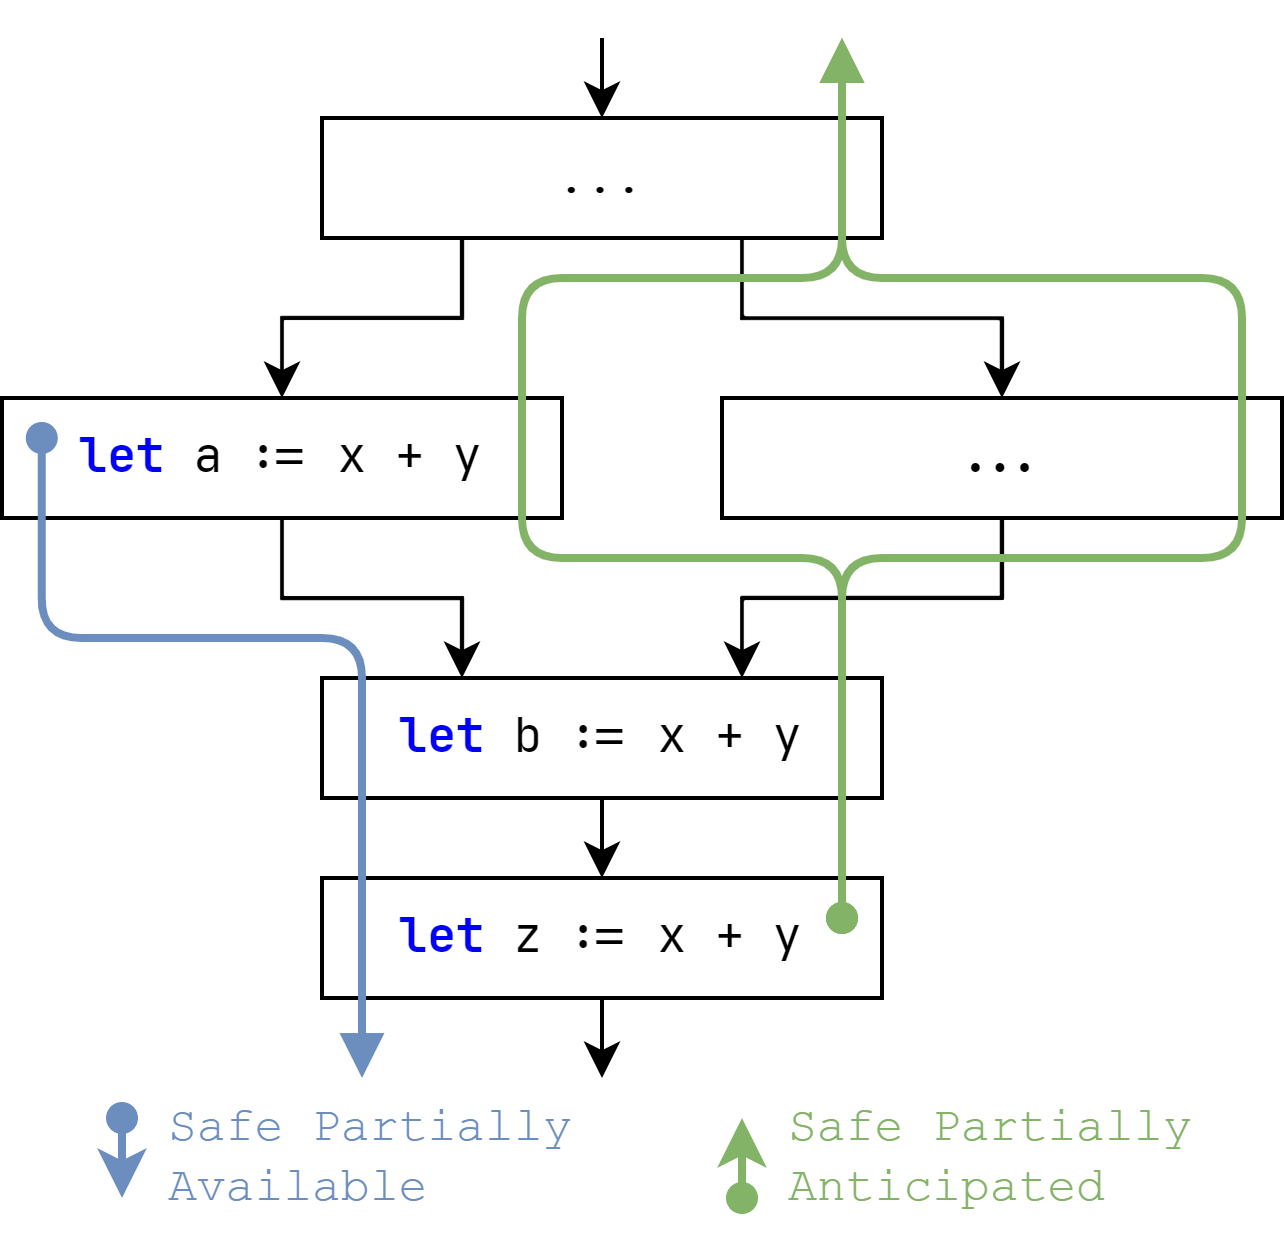

The diagram above was exported from draw.io. Its source (the exported page's mxGraphModel, read from the mxfile embedded in the PNG):
<mxGraphModel dx="1022" dy="779" grid="1" gridSize="10" guides="1" tooltips="1" connect="1" arrows="1" fold="1" page="1" pageScale="1" pageWidth="850" pageHeight="1100" math="0" shadow="0">
  <root>
    <mxCell id="0" />
    <mxCell id="1" parent="0" />
    <mxCell id="61" style="edgeStyle=orthogonalEdgeStyle;rounded=0;orthogonalLoop=1;jettySize=auto;html=1;exitX=0.5;exitY=1;exitDx=0;exitDy=0;entryX=0.25;entryY=0;entryDx=0;entryDy=0;" parent="1" source="79" target="66" edge="1">
      <mxGeometry relative="1" as="geometry">
        <mxPoint x="300" y="380" as="sourcePoint" />
      </mxGeometry>
    </mxCell>
    <mxCell id="91" style="edgeStyle=orthogonalEdgeStyle;html=1;fontFamily=Courier New;" parent="1" source="66" edge="1">
      <mxGeometry relative="1" as="geometry">
        <mxPoint x="390" y="470" as="targetPoint" />
      </mxGeometry>
    </mxCell>
    <mxCell id="66" value="&lt;font face=&quot;JetBrains mono&quot;&gt;&lt;b style=&quot;&quot;&gt;&lt;font style=&quot;&quot; color=&quot;#0000ff&quot;&gt;let&lt;/font&gt;&lt;/b&gt;&amp;nbsp;b := x + y&lt;/font&gt;" style="rounded=0;whiteSpace=wrap;html=1;fontFamily=Courier New;" parent="1" vertex="1">
      <mxGeometry x="320" y="420" width="140" height="30" as="geometry" />
    </mxCell>
    <mxCell id="76" style="edgeStyle=orthogonalEdgeStyle;rounded=0;html=1;exitX=0.25;exitY=1;exitDx=0;exitDy=0;entryX=0.5;entryY=0;entryDx=0;entryDy=0;strokeColor=#000000;strokeWidth=1;fontFamily=Courier New;fontSize=10;fontColor=#000000;startArrow=none;startFill=0;endArrow=classic;endFill=1;" parent="1" source="77" target="79" edge="1">
      <mxGeometry relative="1" as="geometry" />
    </mxCell>
    <mxCell id="82" style="edgeStyle=orthogonalEdgeStyle;html=1;exitX=0.75;exitY=1;exitDx=0;exitDy=0;entryX=0.5;entryY=0;entryDx=0;entryDy=0;rounded=0;" parent="1" source="77" target="81" edge="1">
      <mxGeometry relative="1" as="geometry">
        <mxPoint x="460" y="300" as="targetPoint" />
      </mxGeometry>
    </mxCell>
    <mxCell id="93" style="edgeStyle=orthogonalEdgeStyle;html=1;fontFamily=Courier New;entryX=0.5;entryY=0;entryDx=0;entryDy=0;" parent="1" target="77" edge="1">
      <mxGeometry relative="1" as="geometry">
        <mxPoint x="360" y="250" as="targetPoint" />
        <mxPoint x="390" y="260" as="sourcePoint" />
      </mxGeometry>
    </mxCell>
    <mxCell id="77" value="&lt;font face=&quot;Courier New&quot;&gt;...&lt;/font&gt;" style="rounded=0;whiteSpace=wrap;html=1;" parent="1" vertex="1">
      <mxGeometry x="320" y="280" width="140" height="30" as="geometry" />
    </mxCell>
    <mxCell id="79" value="&lt;font face=&quot;JetBrains Mono&quot;&gt;&lt;b style=&quot;color: rgb(0, 0, 255);&quot;&gt;let &lt;/b&gt;a := x + y&lt;/font&gt;" style="rounded=0;whiteSpace=wrap;html=1;strokeColor=#000000;fontFamily=Courier New;" parent="1" vertex="1">
      <mxGeometry x="240" y="350" width="140" height="30" as="geometry" />
    </mxCell>
    <mxCell id="80" value="" style="edgeStyle=orthogonalEdgeStyle;rounded=0;html=1;strokeColor=#000000;strokeWidth=1;fontFamily=Courier New;fontSize=10;fontColor=#000000;startArrow=none;startFill=0;endArrow=classic;endFill=1;entryX=0.75;entryY=0;entryDx=0;entryDy=0;" parent="1" source="81" target="66" edge="1">
      <mxGeometry relative="1" as="geometry" />
    </mxCell>
    <mxCell id="81" value="&lt;font face=&quot;JetBrains Mono&quot;&gt;&lt;b style=&quot;&quot;&gt;...&lt;/b&gt;&lt;/font&gt;" style="rounded=0;whiteSpace=wrap;html=1;fontFamily=Courier New;" parent="1" vertex="1">
      <mxGeometry x="420" y="350" width="140" height="30" as="geometry" />
    </mxCell>
    <mxCell id="94" value="&lt;font face=&quot;JetBrains mono&quot;&gt;&lt;b style=&quot;&quot;&gt;&lt;font style=&quot;&quot; color=&quot;#0000ff&quot;&gt;let&lt;/font&gt;&lt;/b&gt;&amp;nbsp;z := x + y&lt;/font&gt;" style="rounded=0;whiteSpace=wrap;html=1;fontFamily=Courier New;" parent="1" vertex="1">
      <mxGeometry x="320" y="470" width="140" height="30" as="geometry" />
    </mxCell>
    <mxCell id="96" value="" style="endArrow=classic;html=1;exitX=0.5;exitY=1;exitDx=0;exitDy=0;" parent="1" source="94" edge="1">
      <mxGeometry width="50" height="50" relative="1" as="geometry">
        <mxPoint x="260" y="510" as="sourcePoint" />
        <mxPoint x="390" y="520" as="targetPoint" />
      </mxGeometry>
    </mxCell>
    <mxCell id="97" style="edgeStyle=orthogonalEdgeStyle;rounded=1;html=1;fontFamily=Courier New;fontColor=#000000;fillColor=#dae8fc;strokeColor=#6c8ebf;strokeWidth=2;endArrow=block;endFill=1;startArrow=oval;startFill=1;exitX=0.071;exitY=0.333;exitDx=0;exitDy=0;exitPerimeter=0;" parent="1" source="79" edge="1">
      <mxGeometry relative="1" as="geometry">
        <mxPoint x="250" y="370" as="sourcePoint" />
        <mxPoint x="330" y="520" as="targetPoint" />
        <Array as="points">
          <mxPoint x="250" y="410" />
          <mxPoint x="330" y="410" />
        </Array>
      </mxGeometry>
    </mxCell>
    <mxCell id="98" style="edgeStyle=orthogonalEdgeStyle;rounded=1;html=1;fontFamily=Courier New;fontColor=#000000;fillColor=#dae8fc;strokeColor=#6c8ebf;strokeWidth=2;endArrow=classic;endFill=1;startArrow=oval;startFill=1;" parent="1" edge="1">
      <mxGeometry relative="1" as="geometry">
        <mxPoint x="270" y="530" as="sourcePoint" />
        <mxPoint x="270" y="550" as="targetPoint" />
        <Array as="points">
          <mxPoint x="270" y="550" />
          <mxPoint x="270" y="550" />
        </Array>
      </mxGeometry>
    </mxCell>
    <mxCell id="99" value="&lt;font&gt;Safe Partially Available&lt;/font&gt;" style="text;html=1;strokeColor=none;fillColor=none;align=left;verticalAlign=middle;whiteSpace=wrap;rounded=0;fontFamily=Courier New;fontColor=#6c8ebf;" parent="1" vertex="1">
      <mxGeometry x="280" y="530" width="110" height="20" as="geometry" />
    </mxCell>
    <mxCell id="100" style="edgeStyle=orthogonalEdgeStyle;rounded=1;html=1;fontFamily=Courier New;fontColor=#000000;fillColor=#d5e8d4;strokeColor=#82b366;strokeWidth=2;endArrow=oval;endFill=1;startArrow=classic;startFill=1;" edge="1" parent="1">
      <mxGeometry relative="1" as="geometry">
        <mxPoint x="425" y="530" as="sourcePoint" />
        <mxPoint x="425" y="550" as="targetPoint" />
        <Array as="points">
          <mxPoint x="425" y="550" />
          <mxPoint x="425" y="550" />
        </Array>
      </mxGeometry>
    </mxCell>
    <mxCell id="101" value="Safe Partially Anticipated" style="text;html=1;strokeColor=none;fillColor=none;align=left;verticalAlign=middle;whiteSpace=wrap;rounded=0;fontFamily=Courier New;fontColor=#82b366;" vertex="1" parent="1">
      <mxGeometry x="435" y="530" width="110" height="20" as="geometry" />
    </mxCell>
    <mxCell id="102" style="edgeStyle=orthogonalEdgeStyle;rounded=1;html=1;fontFamily=Courier New;fontColor=#000000;fillColor=#d5e8d4;strokeColor=#82b366;strokeWidth=2;endArrow=block;endFill=1;startArrow=oval;startFill=1;" edge="1" parent="1">
      <mxGeometry relative="1" as="geometry">
        <mxPoint x="450" y="480" as="sourcePoint" />
        <mxPoint x="450" y="260" as="targetPoint" />
        <Array as="points">
          <mxPoint x="450" y="390" />
          <mxPoint x="370" y="390" />
          <mxPoint x="370" y="320" />
          <mxPoint x="450" y="320" />
        </Array>
      </mxGeometry>
    </mxCell>
    <mxCell id="103" style="edgeStyle=orthogonalEdgeStyle;rounded=1;html=1;fontFamily=Courier New;fontColor=#000000;fillColor=#d5e8d4;strokeColor=#82b366;strokeWidth=2;endArrow=block;endFill=1;startArrow=oval;startFill=1;" edge="1" parent="1">
      <mxGeometry relative="1" as="geometry">
        <mxPoint x="450" y="480" as="sourcePoint" />
        <mxPoint x="450" y="260" as="targetPoint" />
        <Array as="points">
          <mxPoint x="450" y="390" />
          <mxPoint x="550" y="390" />
          <mxPoint x="550" y="320" />
          <mxPoint x="450" y="320" />
        </Array>
      </mxGeometry>
    </mxCell>
  </root>
</mxGraphModel>